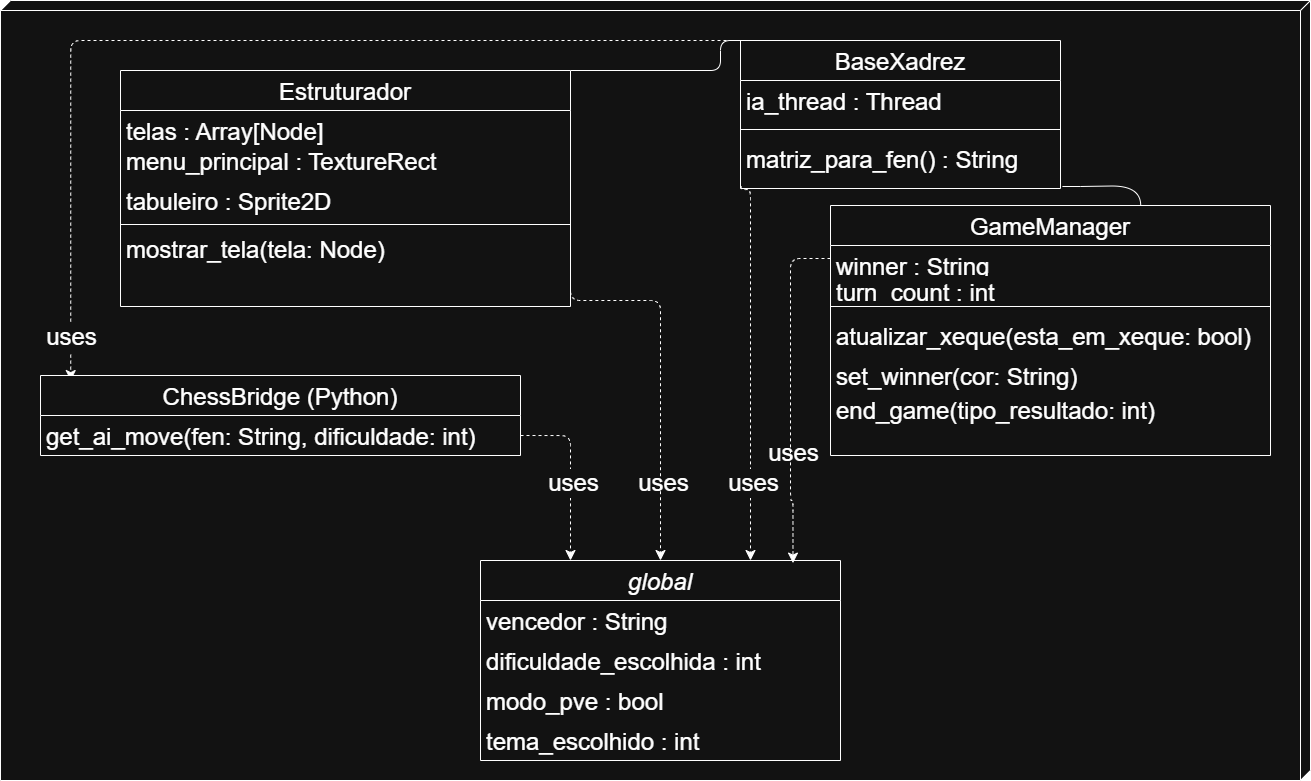

The diagram above was exported from draw.io. Its source (the exported page's mxGraphModel, read from the mxfile embedded in the PNG):
<mxGraphModel dx="1664" dy="968" grid="1" gridSize="10" guides="1" tooltips="1" connect="1" arrows="1" fold="1" page="1" pageScale="1" pageWidth="827" pageHeight="1169" math="0" shadow="0">
  <root>
    <mxCell id="WIyWlLk6GJQsqaUBKTNV-0" />
    <mxCell id="WIyWlLk6GJQsqaUBKTNV-1" parent="WIyWlLk6GJQsqaUBKTNV-0" />
    <mxCell id="eA1p9tm4IpzdlsXvyMvF-9" parent="WIyWlLk6GJQsqaUBKTNV-1" style="verticalAlign=top;align=left;spacingTop=8;spacingLeft=2;spacingRight=12;shape=cube;size=10;direction=south;fontStyle=4;html=1;whiteSpace=wrap;" value="" vertex="1">
      <mxGeometry height="780" width="1310" x="300" y="170" as="geometry" />
    </mxCell>
    <mxCell id="zkfFHV4jXpPFQw0GAbJ--0" parent="WIyWlLk6GJQsqaUBKTNV-1" style="swimlane;fontStyle=2;align=center;verticalAlign=top;childLayout=stackLayout;horizontal=1;startSize=40;horizontalStack=0;resizeParent=1;resizeLast=0;collapsible=1;marginBottom=0;rounded=0;shadow=0;strokeWidth=1;labelBackgroundColor=none;fontSize=24;" value="global&#10;" vertex="1">
      <mxGeometry height="200" width="360" x="780" y="730" as="geometry">
        <mxRectangle height="26" width="160" x="230" y="140" as="alternateBounds" />
      </mxGeometry>
    </mxCell>
    <mxCell id="zkfFHV4jXpPFQw0GAbJ--2" parent="zkfFHV4jXpPFQw0GAbJ--0" style="text;align=left;verticalAlign=top;spacingLeft=4;spacingRight=4;overflow=hidden;rotatable=0;points=[[0,0.5],[1,0.5]];portConstraint=eastwest;rounded=0;shadow=0;html=0;labelBackgroundColor=none;fontSize=24;" value="vencedor : String" vertex="1">
      <mxGeometry height="40" width="360" y="40" as="geometry" />
    </mxCell>
    <mxCell id="zkfFHV4jXpPFQw0GAbJ--3" parent="zkfFHV4jXpPFQw0GAbJ--0" style="text;align=left;verticalAlign=top;spacingLeft=4;spacingRight=4;overflow=hidden;rotatable=0;points=[[0,0.5],[1,0.5]];portConstraint=eastwest;rounded=0;shadow=0;html=0;labelBackgroundColor=none;fontSize=24;" value="dificuldade_escolhida : int" vertex="1">
      <mxGeometry height="40" width="360" y="80" as="geometry" />
    </mxCell>
    <mxCell id="9Hju_5OiFoaGlXypT9sO-3" parent="zkfFHV4jXpPFQw0GAbJ--0" style="text;align=left;verticalAlign=top;spacingLeft=4;spacingRight=4;overflow=hidden;rotatable=0;points=[[0,0.5],[1,0.5]];portConstraint=eastwest;rounded=0;shadow=0;html=0;labelBackgroundColor=none;fontSize=24;" value="modo_pve : bool" vertex="1">
      <mxGeometry height="40" width="360" y="120" as="geometry" />
    </mxCell>
    <mxCell id="9Hju_5OiFoaGlXypT9sO-4" parent="zkfFHV4jXpPFQw0GAbJ--0" style="text;align=left;verticalAlign=top;spacingLeft=4;spacingRight=4;overflow=hidden;rotatable=0;points=[[0,0.5],[1,0.5]];portConstraint=eastwest;rounded=0;shadow=0;html=0;labelBackgroundColor=none;fontSize=24;" value="tema_escolhido : int" vertex="1">
      <mxGeometry height="40" width="360" y="160" as="geometry" />
    </mxCell>
    <mxCell id="9Hju_5OiFoaGlXypT9sO-29" edge="1" parent="WIyWlLk6GJQsqaUBKTNV-1" source="zkfFHV4jXpPFQw0GAbJ--6" style="edgeStyle=orthogonalEdgeStyle;rounded=1;orthogonalLoop=1;jettySize=auto;html=1;exitX=0.5;exitY=0;exitDx=0;exitDy=0;fontSize=24;startSize=8;endSize=8;dashed=1;entryX=0.063;entryY=0.063;entryDx=0;entryDy=0;entryPerimeter=0;" target="zkfFHV4jXpPFQw0GAbJ--13">
      <mxGeometry relative="1" as="geometry">
        <Array as="points">
          <mxPoint x="370" y="210" />
        </Array>
        <mxPoint x="370" y="530" as="targetPoint" />
      </mxGeometry>
    </mxCell>
    <mxCell id="9Hju_5OiFoaGlXypT9sO-32" edge="1" parent="WIyWlLk6GJQsqaUBKTNV-1" source="9Hju_5OiFoaGlXypT9sO-9" style="edgeStyle=orthogonalEdgeStyle;rounded=1;orthogonalLoop=1;jettySize=auto;html=1;exitX=0.002;exitY=0.951;exitDx=0;exitDy=0;fontSize=24;startSize=8;endSize=8;dashed=1;exitPerimeter=0;entryX=0.75;entryY=0;entryDx=0;entryDy=0;" target="zkfFHV4jXpPFQw0GAbJ--0">
      <mxGeometry relative="1" as="geometry">
        <Array as="points">
          <mxPoint x="1041" y="359" />
          <mxPoint x="1050" y="359" />
        </Array>
        <mxPoint x="920" y="850" as="targetPoint" />
      </mxGeometry>
    </mxCell>
    <mxCell id="zkfFHV4jXpPFQw0GAbJ--6" parent="WIyWlLk6GJQsqaUBKTNV-1" style="swimlane;fontStyle=0;align=center;verticalAlign=top;childLayout=stackLayout;horizontal=1;startSize=40;horizontalStack=0;resizeParent=1;resizeLast=0;collapsible=1;marginBottom=0;rounded=0;shadow=0;strokeWidth=1;labelBackgroundColor=none;fontSize=24;rotation=0;" value="BaseXadrez" vertex="1">
      <mxGeometry height="148" width="320" x="1040" y="210" as="geometry">
        <mxRectangle height="26" width="160" x="80" y="380" as="alternateBounds" />
      </mxGeometry>
    </mxCell>
    <mxCell id="zkfFHV4jXpPFQw0GAbJ--8" parent="zkfFHV4jXpPFQw0GAbJ--6" style="text;align=left;verticalAlign=top;spacingLeft=4;spacingRight=4;overflow=hidden;rotatable=0;points=[[0,0.5],[1,0.5]];portConstraint=eastwest;rounded=0;shadow=0;html=0;labelBackgroundColor=none;fontSize=24;" value="ia_thread : Thread" vertex="1">
      <mxGeometry height="40" width="320" y="40" as="geometry" />
    </mxCell>
    <mxCell id="eA1p9tm4IpzdlsXvyMvF-11" parent="zkfFHV4jXpPFQw0GAbJ--6" style="line;html=1;strokeWidth=1;align=left;verticalAlign=middle;spacingTop=-1;spacingLeft=3;spacingRight=3;rotatable=0;labelPosition=right;points=[];portConstraint=eastwest;labelBackgroundColor=none;" value="" vertex="1">
      <mxGeometry height="18" width="320" y="80" as="geometry" />
    </mxCell>
    <mxCell id="9Hju_5OiFoaGlXypT9sO-9" parent="zkfFHV4jXpPFQw0GAbJ--6" style="text;align=left;verticalAlign=top;spacingLeft=4;spacingRight=4;overflow=hidden;rotatable=0;points=[[0,0.5],[1,0.5]];portConstraint=eastwest;labelBackgroundColor=none;fontSize=24;" value="matriz_para_fen() : String" vertex="1">
      <mxGeometry height="50" width="320" y="98" as="geometry" />
    </mxCell>
    <mxCell id="9Hju_5OiFoaGlXypT9sO-34" edge="1" parent="WIyWlLk6GJQsqaUBKTNV-1" source="9Hju_5OiFoaGlXypT9sO-14" style="edgeStyle=orthogonalEdgeStyle;rounded=1;orthogonalLoop=1;jettySize=auto;html=1;fontSize=16;startSize=8;endSize=8;curved=0;dashed=1;exitX=1;exitY=0.5;exitDx=0;exitDy=0;entryX=0.25;entryY=0;entryDx=0;entryDy=0;" target="zkfFHV4jXpPFQw0GAbJ--0">
      <mxGeometry relative="1" as="geometry">
        <Array as="points">
          <mxPoint x="870" y="605" />
        </Array>
        <mxPoint x="680" y="695" as="sourcePoint" />
        <mxPoint x="820" y="850" as="targetPoint" />
      </mxGeometry>
    </mxCell>
    <mxCell id="eA1p9tm4IpzdlsXvyMvF-1" connectable="0" parent="9Hju_5OiFoaGlXypT9sO-34" style="edgeLabel;html=1;align=center;verticalAlign=middle;resizable=0;points=[];fontSize=24;" value="uses" vertex="1">
      <mxGeometry relative="1" x="-0.1429" y="-3" as="geometry">
        <mxPoint x="5" y="22" as="offset" />
      </mxGeometry>
    </mxCell>
    <mxCell id="eA1p9tm4IpzdlsXvyMvF-4" connectable="0" parent="9Hju_5OiFoaGlXypT9sO-34" style="edgeLabel;html=1;align=center;verticalAlign=middle;resizable=0;points=[];fontSize=24;" value="uses" vertex="1">
      <mxGeometry relative="1" x="-0.1429" y="-3" as="geometry">
        <mxPoint x="95" y="22" as="offset" />
      </mxGeometry>
    </mxCell>
    <mxCell id="eA1p9tm4IpzdlsXvyMvF-5" connectable="0" parent="9Hju_5OiFoaGlXypT9sO-34" style="edgeLabel;html=1;align=center;verticalAlign=middle;resizable=0;points=[];fontSize=24;" value="uses" vertex="1">
      <mxGeometry relative="1" x="-0.1429" y="-3" as="geometry">
        <mxPoint x="185" y="22" as="offset" />
      </mxGeometry>
    </mxCell>
    <mxCell id="eA1p9tm4IpzdlsXvyMvF-6" connectable="0" parent="9Hju_5OiFoaGlXypT9sO-34" style="edgeLabel;html=1;align=center;verticalAlign=middle;resizable=0;points=[];fontSize=24;" value="uses" vertex="1">
      <mxGeometry relative="1" x="-0.1429" y="-3" as="geometry">
        <mxPoint x="225" y="-8" as="offset" />
      </mxGeometry>
    </mxCell>
    <mxCell id="eA1p9tm4IpzdlsXvyMvF-7" connectable="0" parent="9Hju_5OiFoaGlXypT9sO-34" style="edgeLabel;html=1;align=center;verticalAlign=middle;resizable=0;points=[];fontSize=24;" value="uses" vertex="1">
      <mxGeometry relative="1" x="-0.1429" y="-3" as="geometry">
        <mxPoint x="-497" y="-124" as="offset" />
      </mxGeometry>
    </mxCell>
    <mxCell id="zkfFHV4jXpPFQw0GAbJ--13" parent="WIyWlLk6GJQsqaUBKTNV-1" style="swimlane;fontStyle=0;align=center;verticalAlign=top;childLayout=stackLayout;horizontal=1;startSize=40;horizontalStack=0;resizeParent=1;resizeLast=0;collapsible=1;marginBottom=0;rounded=0;shadow=0;strokeWidth=1;labelBackgroundColor=none;fontSize=24;" value="ChessBridge (Python)" vertex="1">
      <mxGeometry height="80" width="480" x="340" y="545" as="geometry">
        <mxRectangle height="26" width="170" x="200" y="360" as="alternateBounds" />
      </mxGeometry>
    </mxCell>
    <mxCell id="9Hju_5OiFoaGlXypT9sO-14" parent="zkfFHV4jXpPFQw0GAbJ--13" style="text;align=left;verticalAlign=top;spacingLeft=4;spacingRight=4;overflow=hidden;rotatable=0;points=[[0,0.5],[1,0.5]];portConstraint=eastwest;labelBackgroundColor=none;fontSize=24;" value="get_ai_move(fen: String, dificuldade: int)" vertex="1">
      <mxGeometry height="40" width="480" y="40" as="geometry" />
    </mxCell>
    <mxCell id="9Hju_5OiFoaGlXypT9sO-27" edge="1" parent="WIyWlLk6GJQsqaUBKTNV-1" source="zkfFHV4jXpPFQw0GAbJ--17" style="edgeStyle=orthogonalEdgeStyle;rounded=1;orthogonalLoop=1;jettySize=auto;html=1;exitX=1;exitY=0;exitDx=0;exitDy=0;entryX=0.25;entryY=0;entryDx=0;entryDy=0;fontSize=24;startSize=8;endSize=8;endArrow=none;endFill=0;labelBackgroundColor=none;fontColor=default;" target="zkfFHV4jXpPFQw0GAbJ--6">
      <mxGeometry relative="1" as="geometry">
        <Array as="points">
          <mxPoint x="1020" y="240" />
          <mxPoint x="1020" y="210" />
        </Array>
      </mxGeometry>
    </mxCell>
    <mxCell id="9Hju_5OiFoaGlXypT9sO-33" edge="1" parent="WIyWlLk6GJQsqaUBKTNV-1" source="zkfFHV4jXpPFQw0GAbJ--17" style="edgeStyle=orthogonalEdgeStyle;rounded=1;orthogonalLoop=1;jettySize=auto;html=1;exitX=1;exitY=0.25;exitDx=0;exitDy=0;fontSize=24;startSize=8;endSize=8;dashed=1;entryX=0.5;entryY=0;entryDx=0;entryDy=0;" target="zkfFHV4jXpPFQw0GAbJ--0">
      <mxGeometry relative="1" as="geometry">
        <Array as="points">
          <mxPoint x="870" y="470" />
          <mxPoint x="960" y="470" />
        </Array>
        <mxPoint x="540" y="87" as="sourcePoint" />
        <mxPoint x="870" y="851" as="targetPoint" />
      </mxGeometry>
    </mxCell>
    <mxCell id="zkfFHV4jXpPFQw0GAbJ--17" parent="WIyWlLk6GJQsqaUBKTNV-1" style="swimlane;fontStyle=0;align=center;verticalAlign=top;childLayout=stackLayout;horizontal=1;startSize=40;horizontalStack=0;resizeParent=1;resizeLast=0;collapsible=1;marginBottom=0;rounded=0;shadow=0;strokeWidth=1;labelBackgroundColor=none;fontSize=24;" value="Estruturador" vertex="1">
      <mxGeometry height="236" width="450" x="420" y="240" as="geometry">
        <mxRectangle height="40" width="160" x="350" y="255" as="alternateBounds" />
      </mxGeometry>
    </mxCell>
    <mxCell id="zkfFHV4jXpPFQw0GAbJ--19" parent="zkfFHV4jXpPFQw0GAbJ--17" style="text;align=left;verticalAlign=top;spacingLeft=4;spacingRight=4;overflow=hidden;rotatable=0;points=[[0,0.5],[1,0.5]];portConstraint=eastwest;rounded=0;shadow=0;html=0;labelBackgroundColor=none;fontSize=24;" value="telas : Array[Node]" vertex="1">
      <mxGeometry height="30" width="450" y="40" as="geometry" />
    </mxCell>
    <mxCell id="zkfFHV4jXpPFQw0GAbJ--20" parent="zkfFHV4jXpPFQw0GAbJ--17" style="text;align=left;verticalAlign=top;spacingLeft=4;spacingRight=4;overflow=hidden;rotatable=0;points=[[0,0.5],[1,0.5]];portConstraint=eastwest;rounded=0;shadow=0;html=0;labelBackgroundColor=none;fontSize=24;" value="menu_principal : TextureRect" vertex="1">
      <mxGeometry height="40" width="450" y="70" as="geometry" />
    </mxCell>
    <mxCell id="zkfFHV4jXpPFQw0GAbJ--21" parent="zkfFHV4jXpPFQw0GAbJ--17" style="text;align=left;verticalAlign=top;spacingLeft=4;spacingRight=4;overflow=hidden;rotatable=0;points=[[0,0.5],[1,0.5]];portConstraint=eastwest;rounded=0;shadow=0;html=0;labelBackgroundColor=none;fontSize=24;" value="tabuleiro : Sprite2D" vertex="1">
      <mxGeometry height="40" width="450" y="110" as="geometry" />
    </mxCell>
    <mxCell id="9Hju_5OiFoaGlXypT9sO-8" parent="zkfFHV4jXpPFQw0GAbJ--17" style="line;html=1;strokeWidth=1;align=left;verticalAlign=middle;spacingTop=-1;spacingLeft=3;spacingRight=3;rotatable=0;labelPosition=right;points=[];portConstraint=eastwest;labelBackgroundColor=none;" value="" vertex="1">
      <mxGeometry height="8" width="450" y="150" as="geometry" />
    </mxCell>
    <mxCell id="9Hju_5OiFoaGlXypT9sO-6" parent="zkfFHV4jXpPFQw0GAbJ--17" style="text;align=left;verticalAlign=top;spacingLeft=4;spacingRight=4;overflow=hidden;rotatable=0;points=[[0,0.5],[1,0.5]];portConstraint=eastwest;rounded=0;shadow=0;html=0;labelBackgroundColor=none;fontSize=24;" value="mostrar_tela(tela: Node)&#10;" vertex="1">
      <mxGeometry height="54" width="450" y="158" as="geometry" />
    </mxCell>
    <mxCell id="9Hju_5OiFoaGlXypT9sO-18" parent="WIyWlLk6GJQsqaUBKTNV-1" style="swimlane;fontStyle=0;align=center;verticalAlign=top;childLayout=stackLayout;horizontal=1;startSize=40;horizontalStack=0;resizeParent=1;resizeLast=0;collapsible=1;marginBottom=0;rounded=0;shadow=0;strokeWidth=1;labelBackgroundColor=none;fontSize=24;" value="GameManager" vertex="1">
      <mxGeometry height="250" width="440" x="1130" y="375" as="geometry">
        <mxRectangle height="40" width="170" x="990" y="420" as="alternateBounds" />
      </mxGeometry>
    </mxCell>
    <mxCell id="9Hju_5OiFoaGlXypT9sO-21" parent="9Hju_5OiFoaGlXypT9sO-18" style="text;align=left;verticalAlign=top;spacingLeft=4;spacingRight=4;overflow=hidden;rotatable=0;points=[[0,0.5],[1,0.5]];portConstraint=eastwest;labelBackgroundColor=none;fontSize=24;" value="winner : String" vertex="1">
      <mxGeometry height="26" width="440" y="40" as="geometry" />
    </mxCell>
    <mxCell id="9Hju_5OiFoaGlXypT9sO-22" parent="9Hju_5OiFoaGlXypT9sO-18" style="text;align=left;verticalAlign=top;spacingLeft=4;spacingRight=4;overflow=hidden;rotatable=0;points=[[0,0.5],[1,0.5]];portConstraint=eastwest;labelBackgroundColor=none;fontSize=24;" value="turn_count : int" vertex="1">
      <mxGeometry height="26" width="440" y="66" as="geometry" />
    </mxCell>
    <mxCell id="9Hju_5OiFoaGlXypT9sO-23" parent="9Hju_5OiFoaGlXypT9sO-18" style="line;html=1;strokeWidth=1;align=left;verticalAlign=middle;spacingTop=-1;spacingLeft=3;spacingRight=3;rotatable=0;labelPosition=right;points=[];portConstraint=eastwest;labelBackgroundColor=none;" value="" vertex="1">
      <mxGeometry height="18" width="440" y="92" as="geometry" />
    </mxCell>
    <mxCell id="9Hju_5OiFoaGlXypT9sO-24" parent="9Hju_5OiFoaGlXypT9sO-18" style="text;align=left;verticalAlign=top;spacingLeft=4;spacingRight=4;overflow=hidden;rotatable=0;points=[[0,0.5],[1,0.5]];portConstraint=eastwest;labelBackgroundColor=none;fontSize=24;" value="atualizar_xeque(esta_em_xeque: bool)" vertex="1">
      <mxGeometry height="40" width="440" y="110" as="geometry" />
    </mxCell>
    <mxCell id="9Hju_5OiFoaGlXypT9sO-25" parent="9Hju_5OiFoaGlXypT9sO-18" style="text;align=left;verticalAlign=top;spacingLeft=4;spacingRight=4;overflow=hidden;rotatable=0;points=[[0,0.5],[1,0.5]];portConstraint=eastwest;labelBackgroundColor=none;fontSize=24;" value="set_winner(cor: String)" vertex="1">
      <mxGeometry height="34" width="440" y="150" as="geometry" />
    </mxCell>
    <mxCell id="9Hju_5OiFoaGlXypT9sO-26" parent="9Hju_5OiFoaGlXypT9sO-18" style="text;align=left;verticalAlign=top;spacingLeft=4;spacingRight=4;overflow=hidden;rotatable=0;points=[[0,0.5],[1,0.5]];portConstraint=eastwest;labelBackgroundColor=none;fontSize=24;" value="end_game(tipo_resultado: int)&#10;" vertex="1">
      <mxGeometry height="48" width="440" y="184" as="geometry" />
    </mxCell>
    <mxCell id="9Hju_5OiFoaGlXypT9sO-31" edge="1" parent="WIyWlLk6GJQsqaUBKTNV-1" source="9Hju_5OiFoaGlXypT9sO-21" style="edgeStyle=orthogonalEdgeStyle;rounded=1;orthogonalLoop=1;jettySize=auto;html=1;fontSize=24;startSize=8;endSize=8;dashed=1;entryX=0.868;entryY=0.013;entryDx=0;entryDy=0;exitX=0;exitY=0.5;exitDx=0;exitDy=0;entryPerimeter=0;" target="zkfFHV4jXpPFQw0GAbJ--0">
      <mxGeometry relative="1" as="geometry">
        <Array as="points">
          <mxPoint x="1090" y="670" />
          <mxPoint x="1092" y="670" />
        </Array>
      </mxGeometry>
    </mxCell>
    <mxCell id="eA1p9tm4IpzdlsXvyMvF-0" edge="1" parent="WIyWlLk6GJQsqaUBKTNV-1" source="9Hju_5OiFoaGlXypT9sO-9" style="edgeStyle=orthogonalEdgeStyle;rounded=0;orthogonalLoop=1;jettySize=auto;html=1;exitX=1.006;exitY=0.96;exitDx=0;exitDy=0;entryX=0.705;entryY=0;entryDx=0;entryDy=0;exitPerimeter=0;endArrow=none;endFill=0;entryPerimeter=0;curved=1;" target="9Hju_5OiFoaGlXypT9sO-18">
      <mxGeometry relative="1" as="geometry" />
    </mxCell>
  </root>
</mxGraphModel>